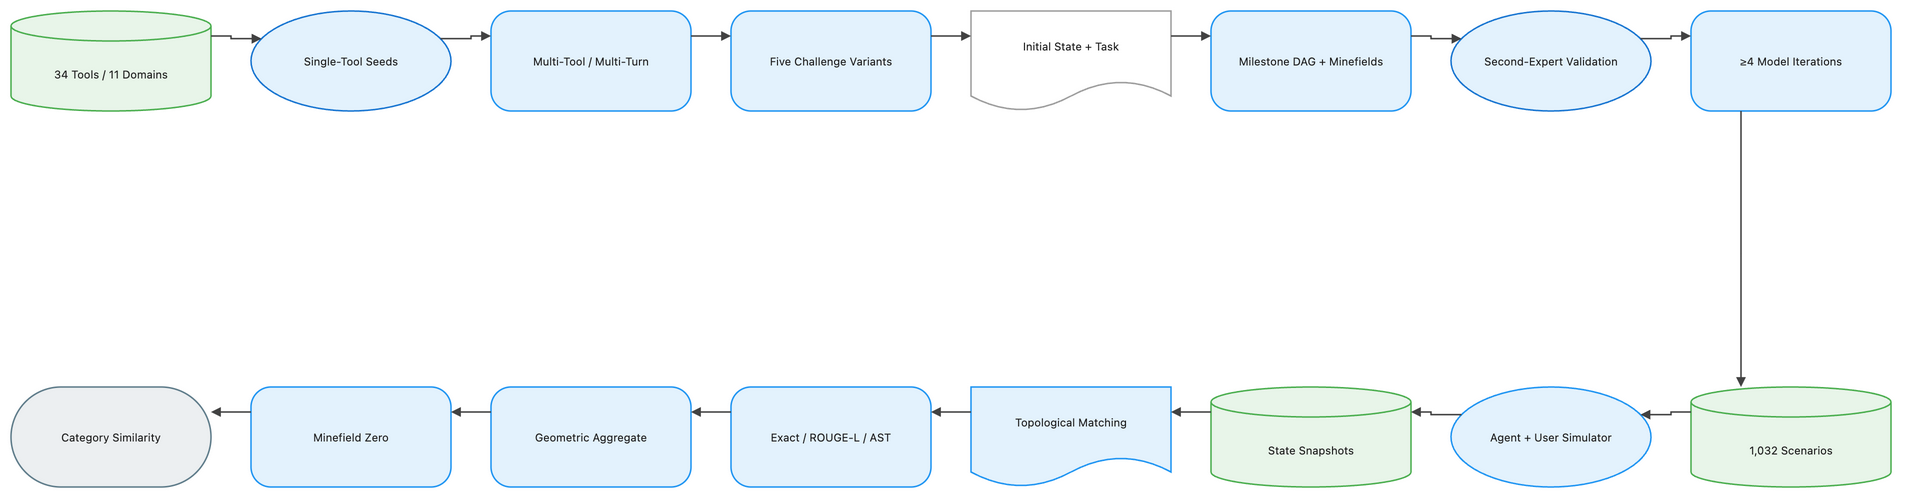

The diagram above was exported from draw.io. Its source (the exported page's mxGraphModel, read from the mxfile embedded in the PNG):
<mxGraphModel dx="1120" dy="720" grid="1" gridSize="8" guides="1" tooltips="1" connect="1" arrows="1" fold="1" page="1" pageScale="1" pageWidth="1888" pageHeight="552" math="1" background="#FFFFFF">
  <root>
    <mxCell id="0" />
    <mxCell id="1" parent="0" />
    <mxCell id="2" value="34 Tools / 11 Domains" style="shape=cylinder3;boundedLbl=1;backgroundOutline=1;size=15;html=1;whiteSpace=wrap;fillColor=#E8F5E9;strokeColor=#4CAF50;strokeWidth=1.5;fontColor=#212121;fontSize=11;fontFamily=Inter, Roboto, system-ui, -apple-system, sans-serif;verticalAlign=middle;align=center" vertex="1" parent="1">
      <mxGeometry x="-72" y="-8" width="200" height="100" as="geometry" />
    </mxCell>
    <mxCell id="3" value="Single-Tool Seeds" style="ellipse;html=1;whiteSpace=wrap;fillColor=#E3F2FD;strokeColor=#1976D2;strokeWidth=1.5;fontColor=#212121;fontSize=11;fontFamily=Inter, Roboto, system-ui, -apple-system, sans-serif;verticalAlign=middle;align=center" vertex="1" parent="1">
      <mxGeometry x="168" y="-8" width="200" height="100" as="geometry" />
    </mxCell>
    <mxCell id="4" value="Multi-Tool / Multi-Turn" style="rounded=1;arcSize=20;html=1;whiteSpace=wrap;fillColor=#E3F2FD;strokeColor=#2196F3;strokeWidth=1.5;fontColor=#212121;fontSize=11;fontFamily=Inter, Roboto, system-ui, -apple-system, sans-serif;verticalAlign=middle;align=center" vertex="1" parent="1">
      <mxGeometry x="408" y="-8" width="200" height="100" as="geometry" />
    </mxCell>
    <mxCell id="5" value="Five Challenge Variants" style="rounded=1;arcSize=20;html=1;whiteSpace=wrap;fillColor=#E3F2FD;strokeColor=#2196F3;strokeWidth=1.5;fontColor=#212121;fontSize=11;fontFamily=Inter, Roboto, system-ui, -apple-system, sans-serif;verticalAlign=middle;align=center" vertex="1" parent="1">
      <mxGeometry x="648" y="-8" width="200" height="100" as="geometry" />
    </mxCell>
    <mxCell id="6" value="Initial State + Task" style="shape=document;boundedLbl=1;html=1;whiteSpace=wrap;fillColor=#FFFFFF;strokeColor=#9E9E9E;strokeWidth=1.5;fontColor=#212121;fontSize=11;fontFamily=Inter, Roboto, system-ui, -apple-system, sans-serif;verticalAlign=middle;align=center" vertex="1" parent="1">
      <mxGeometry x="888" y="-8" width="200" height="100" as="geometry" />
    </mxCell>
    <mxCell id="7" value="Milestone DAG + Minefields" style="rounded=1;arcSize=20;html=1;whiteSpace=wrap;fillColor=#E3F2FD;strokeColor=#2196F3;strokeWidth=1.5;fontColor=#212121;fontSize=11;fontFamily=Inter, Roboto, system-ui, -apple-system, sans-serif;verticalAlign=middle;align=center" vertex="1" parent="1">
      <mxGeometry x="1128" y="-8" width="200" height="100" as="geometry" />
    </mxCell>
    <mxCell id="8" value="Second-Expert Validation" style="ellipse;html=1;whiteSpace=wrap;fillColor=#E3F2FD;strokeColor=#1976D2;strokeWidth=1.5;fontColor=#212121;fontSize=11;fontFamily=Inter, Roboto, system-ui, -apple-system, sans-serif;verticalAlign=middle;align=center" vertex="1" parent="1">
      <mxGeometry x="1368" y="-8" width="200" height="100" as="geometry" />
    </mxCell>
    <mxCell id="9" value="≥4 Model Iterations" style="rounded=1;arcSize=20;html=1;whiteSpace=wrap;fillColor=#E3F2FD;strokeColor=#2196F3;strokeWidth=1.5;fontColor=#212121;fontSize=11;fontFamily=Inter, Roboto, system-ui, -apple-system, sans-serif;verticalAlign=middle;align=center" vertex="1" parent="1">
      <mxGeometry x="1608" y="-8" width="200" height="100" as="geometry" />
    </mxCell>
    <mxCell id="10" value="1,032 Scenarios" style="shape=cylinder3;boundedLbl=1;backgroundOutline=1;size=15;html=1;whiteSpace=wrap;fillColor=#E8F5E9;strokeColor=#4CAF50;strokeWidth=1.5;fontColor=#212121;fontSize=11;fontFamily=Inter, Roboto, system-ui, -apple-system, sans-serif;verticalAlign=middle;align=center" vertex="1" parent="1">
      <mxGeometry x="1608" y="368" width="200" height="100" as="geometry" />
    </mxCell>
    <mxCell id="11" value="Agent + User Simulator" style="ellipse;html=1;whiteSpace=wrap;fillColor=#E3F2FD;strokeColor=#2196F3;strokeWidth=1.5;fontColor=#212121;fontSize=11;fontFamily=Inter, Roboto, system-ui, -apple-system, sans-serif;verticalAlign=middle;align=center" vertex="1" parent="1">
      <mxGeometry x="1368" y="368" width="200" height="100" as="geometry" />
    </mxCell>
    <mxCell id="12" value="State Snapshots" style="shape=cylinder3;boundedLbl=1;backgroundOutline=1;size=15;html=1;whiteSpace=wrap;fillColor=#E8F5E9;strokeColor=#4CAF50;strokeWidth=1.5;fontColor=#212121;fontSize=11;fontFamily=Inter, Roboto, system-ui, -apple-system, sans-serif;verticalAlign=middle;align=center" vertex="1" parent="1">
      <mxGeometry x="1128" y="368" width="200" height="100" as="geometry" />
    </mxCell>
    <mxCell id="13" value="Topological Matching" style="shape=document;boundedLbl=1;html=1;whiteSpace=wrap;fillColor=#E3F2FD;strokeColor=#2196F3;strokeWidth=1.5;fontColor=#212121;fontSize=11;fontFamily=Inter, Roboto, system-ui, -apple-system, sans-serif;verticalAlign=middle;align=center" vertex="1" parent="1">
      <mxGeometry x="888" y="368" width="200" height="100" as="geometry" />
    </mxCell>
    <mxCell id="14" value="Exact / ROUGE-L / AST" style="rounded=1;arcSize=20;html=1;whiteSpace=wrap;fillColor=#E3F2FD;strokeColor=#2196F3;strokeWidth=1.5;fontColor=#212121;fontSize=11;fontFamily=Inter, Roboto, system-ui, -apple-system, sans-serif;verticalAlign=middle;align=center" vertex="1" parent="1">
      <mxGeometry x="648" y="368" width="200" height="100" as="geometry" />
    </mxCell>
    <mxCell id="15" value="Geometric Aggregate" style="rounded=1;arcSize=20;html=1;whiteSpace=wrap;fillColor=#E3F2FD;strokeColor=#2196F3;strokeWidth=1.5;fontColor=#212121;fontSize=11;fontFamily=Inter, Roboto, system-ui, -apple-system, sans-serif;verticalAlign=middle;align=center" vertex="1" parent="1">
      <mxGeometry x="408" y="368" width="200" height="100" as="geometry" />
    </mxCell>
    <mxCell id="16" value="Minefield Zero" style="rounded=1;arcSize=20;html=1;whiteSpace=wrap;fillColor=#E3F2FD;strokeColor=#2196F3;strokeWidth=1.5;fontColor=#212121;fontSize=11;fontFamily=Inter, Roboto, system-ui, -apple-system, sans-serif;verticalAlign=middle;align=center" vertex="1" parent="1">
      <mxGeometry x="168" y="368" width="200" height="100" as="geometry" />
    </mxCell>
    <mxCell id="17" value="Category Similarity" style="rounded=1;arcSize=50;html=1;whiteSpace=wrap;fillColor=#ECEFF1;strokeColor=#607D8B;strokeWidth=1.5;fontColor=#212121;fontSize=11;fontFamily=Inter, Roboto, system-ui, -apple-system, sans-serif;verticalAlign=middle;align=center" vertex="1" parent="1">
      <mxGeometry x="-72" y="368" width="200" height="100" as="geometry" />
    </mxCell>
    <mxCell id="18" value="" style="edgeStyle=orthogonalEdgeStyle;rounded=0;orthogonalLoop=1;jettySize=auto;html=1;strokeColor=#424242;strokeWidth=1.5;endArrow=block;endFill=1;exitX=1;exitY=0.25;exitDx=0;exitDy=0;entryX=0;entryY=0.25;entryDx=0;entryDy=0;jumpStyle=arc;jumpSize=8" edge="1" parent="1" source="2" target="3">
      <mxGeometry relative="1" as="geometry" />
    </mxCell>
    <mxCell id="19" value="" style="edgeStyle=orthogonalEdgeStyle;rounded=0;orthogonalLoop=1;jettySize=auto;html=1;strokeColor=#424242;strokeWidth=1.5;endArrow=block;endFill=1;exitX=1;exitY=0.25;exitDx=0;exitDy=0;entryX=0;entryY=0.25;entryDx=0;entryDy=0;jumpStyle=arc;jumpSize=8" edge="1" parent="1" source="3" target="4">
      <mxGeometry relative="1" as="geometry" />
    </mxCell>
    <mxCell id="20" value="" style="edgeStyle=orthogonalEdgeStyle;rounded=0;orthogonalLoop=1;jettySize=auto;html=1;strokeColor=#424242;strokeWidth=1.5;endArrow=block;endFill=1;exitX=1;exitY=0.25;exitDx=0;exitDy=0;entryX=0;entryY=0.25;entryDx=0;entryDy=0;jumpStyle=arc;jumpSize=8" edge="1" parent="1" source="4" target="5">
      <mxGeometry relative="1" as="geometry" />
    </mxCell>
    <mxCell id="21" value="" style="edgeStyle=orthogonalEdgeStyle;rounded=0;orthogonalLoop=1;jettySize=auto;html=1;strokeColor=#424242;strokeWidth=1.5;endArrow=block;endFill=1;exitX=1;exitY=0.25;exitDx=0;exitDy=0;entryX=0;entryY=0.25;entryDx=0;entryDy=0;jumpStyle=arc;jumpSize=8" edge="1" parent="1" source="5" target="6">
      <mxGeometry relative="1" as="geometry" />
    </mxCell>
    <mxCell id="22" value="" style="edgeStyle=orthogonalEdgeStyle;rounded=0;orthogonalLoop=1;jettySize=auto;html=1;strokeColor=#424242;strokeWidth=1.5;endArrow=block;endFill=1;exitX=1;exitY=0.25;exitDx=0;exitDy=0;entryX=0;entryY=0.25;entryDx=0;entryDy=0;jumpStyle=arc;jumpSize=8" edge="1" parent="1" source="6" target="7">
      <mxGeometry relative="1" as="geometry" />
    </mxCell>
    <mxCell id="23" value="" style="edgeStyle=orthogonalEdgeStyle;rounded=0;orthogonalLoop=1;jettySize=auto;html=1;strokeColor=#424242;strokeWidth=1.5;endArrow=block;endFill=1;exitX=1;exitY=0.25;exitDx=0;exitDy=0;entryX=0;entryY=0.25;entryDx=0;entryDy=0;jumpStyle=arc;jumpSize=8" edge="1" parent="1" source="7" target="8">
      <mxGeometry relative="1" as="geometry" />
    </mxCell>
    <mxCell id="24" value="" style="edgeStyle=orthogonalEdgeStyle;rounded=0;orthogonalLoop=1;jettySize=auto;html=1;strokeColor=#424242;strokeWidth=1.5;endArrow=block;endFill=1;exitX=1;exitY=0.25;exitDx=0;exitDy=0;entryX=0;entryY=0.25;entryDx=0;entryDy=0;jumpStyle=arc;jumpSize=8" edge="1" parent="1" source="8" target="9">
      <mxGeometry relative="1" as="geometry" />
    </mxCell>
    <mxCell id="25" value="" style="edgeStyle=orthogonalEdgeStyle;rounded=0;orthogonalLoop=1;jettySize=auto;html=1;strokeColor=#424242;strokeWidth=1.5;endArrow=block;endFill=1;exitX=0.25;exitY=1;exitDx=0;exitDy=0;entryX=0.25;entryY=0;entryDx=0;entryDy=0;jumpStyle=arc;jumpSize=8" edge="1" parent="1" source="9" target="10">
      <mxGeometry relative="1" as="geometry" />
    </mxCell>
    <mxCell id="26" value="" style="edgeStyle=orthogonalEdgeStyle;rounded=0;orthogonalLoop=1;jettySize=auto;html=1;strokeColor=#424242;strokeWidth=1.5;endArrow=block;endFill=1;exitX=0;exitY=0.25;exitDx=0;exitDy=0;entryX=1;entryY=0.25;entryDx=0;entryDy=0;jumpStyle=arc;jumpSize=8" edge="1" parent="1" source="10" target="11">
      <mxGeometry relative="1" as="geometry" />
    </mxCell>
    <mxCell id="27" value="" style="edgeStyle=orthogonalEdgeStyle;rounded=0;orthogonalLoop=1;jettySize=auto;html=1;strokeColor=#424242;strokeWidth=1.5;endArrow=block;endFill=1;exitX=0;exitY=0.25;exitDx=0;exitDy=0;entryX=1;entryY=0.25;entryDx=0;entryDy=0;jumpStyle=arc;jumpSize=8" edge="1" parent="1" source="11" target="12">
      <mxGeometry relative="1" as="geometry" />
    </mxCell>
    <mxCell id="28" value="" style="edgeStyle=orthogonalEdgeStyle;rounded=0;orthogonalLoop=1;jettySize=auto;html=1;strokeColor=#424242;strokeWidth=1.5;endArrow=block;endFill=1;exitX=0;exitY=0.25;exitDx=0;exitDy=0;entryX=1;entryY=0.25;entryDx=0;entryDy=0;jumpStyle=arc;jumpSize=8" edge="1" parent="1" source="12" target="13">
      <mxGeometry relative="1" as="geometry" />
    </mxCell>
    <mxCell id="29" value="" style="edgeStyle=orthogonalEdgeStyle;rounded=0;orthogonalLoop=1;jettySize=auto;html=1;strokeColor=#424242;strokeWidth=1.5;endArrow=block;endFill=1;exitX=0;exitY=0.25;exitDx=0;exitDy=0;entryX=1;entryY=0.25;entryDx=0;entryDy=0;jumpStyle=arc;jumpSize=8" edge="1" parent="1" source="13" target="14">
      <mxGeometry relative="1" as="geometry" />
    </mxCell>
    <mxCell id="30" value="" style="edgeStyle=orthogonalEdgeStyle;rounded=0;orthogonalLoop=1;jettySize=auto;html=1;strokeColor=#424242;strokeWidth=1.5;endArrow=block;endFill=1;exitX=0;exitY=0.25;exitDx=0;exitDy=0;entryX=1;entryY=0.25;entryDx=0;entryDy=0;jumpStyle=arc;jumpSize=8" edge="1" parent="1" source="14" target="15">
      <mxGeometry relative="1" as="geometry" />
    </mxCell>
    <mxCell id="31" value="" style="edgeStyle=orthogonalEdgeStyle;rounded=0;orthogonalLoop=1;jettySize=auto;html=1;strokeColor=#424242;strokeWidth=1.5;endArrow=block;endFill=1;exitX=0;exitY=0.25;exitDx=0;exitDy=0;entryX=1;entryY=0.25;entryDx=0;entryDy=0;jumpStyle=arc;jumpSize=8" edge="1" parent="1" source="15" target="16">
      <mxGeometry relative="1" as="geometry" />
    </mxCell>
    <mxCell id="32" value="" style="edgeStyle=orthogonalEdgeStyle;rounded=0;orthogonalLoop=1;jettySize=auto;html=1;strokeColor=#424242;strokeWidth=1.5;endArrow=block;endFill=1;exitX=0;exitY=0.25;exitDx=0;exitDy=0;entryX=1;entryY=0.25;entryDx=0;entryDy=0;jumpStyle=arc;jumpSize=8" edge="1" parent="1" source="16" target="17">
      <mxGeometry relative="1" as="geometry" />
    </mxCell>
  </root>
</mxGraphModel>